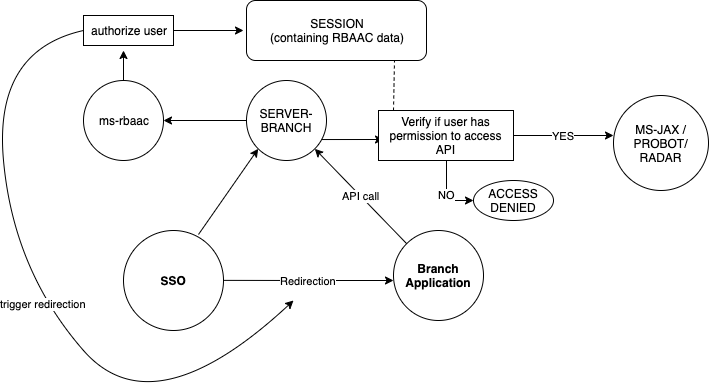

The diagram above was exported from draw.io. Its source (the exported page's mxGraphModel, read from the mxfile embedded in the PNG):
<mxGraphModel dx="946" dy="614" grid="1" gridSize="10" guides="1" tooltips="1" connect="1" arrows="1" fold="1" page="1" pageScale="1" pageWidth="827" pageHeight="1169" math="0" shadow="0">
  <root>
    <mxCell id="0" />
    <mxCell id="1" parent="0" />
    <mxCell id="_3-35DGZk_-3bvKUESyk-32" value="Redirection" style="edgeStyle=orthogonalEdgeStyle;rounded=0;orthogonalLoop=1;jettySize=auto;html=1;" parent="1" source="TvNHr1Z6hqbOrY34ccSS-1" edge="1">
      <mxGeometry relative="1" as="geometry">
        <mxPoint x="470" y="410" as="targetPoint" />
      </mxGeometry>
    </mxCell>
    <mxCell id="TvNHr1Z6hqbOrY34ccSS-1" value="&lt;b&gt;SSO&lt;/b&gt;&lt;br&gt;" style="ellipse;whiteSpace=wrap;html=1;aspect=fixed;rotation=-1;" parent="1" vertex="1">
      <mxGeometry x="200" y="360" width="100" height="100" as="geometry" />
    </mxCell>
    <mxCell id="_3-35DGZk_-3bvKUESyk-17" style="edgeStyle=orthogonalEdgeStyle;rounded=0;orthogonalLoop=1;jettySize=auto;html=1;" parent="1" source="TvNHr1Z6hqbOrY34ccSS-3" edge="1">
      <mxGeometry relative="1" as="geometry">
        <mxPoint x="200" y="180" as="targetPoint" />
      </mxGeometry>
    </mxCell>
    <mxCell id="TvNHr1Z6hqbOrY34ccSS-3" value="ms-rbaac&lt;br&gt;" style="ellipse;whiteSpace=wrap;html=1;aspect=fixed;" parent="1" vertex="1">
      <mxGeometry x="160" y="210" width="80" height="80" as="geometry" />
    </mxCell>
    <mxCell id="_3-35DGZk_-3bvKUESyk-6" value="&lt;b&gt;Branch Application&lt;/b&gt;" style="ellipse;whiteSpace=wrap;html=1;aspect=fixed;" parent="1" vertex="1">
      <mxGeometry x="470" y="360" width="90" height="90" as="geometry" />
    </mxCell>
    <mxCell id="_3-35DGZk_-3bvKUESyk-9" value="SESSION&lt;br&gt;(containing RBAAC data)" style="rounded=1;whiteSpace=wrap;html=1;" parent="1" vertex="1">
      <mxGeometry x="323" y="130" width="180" height="60" as="geometry" />
    </mxCell>
    <mxCell id="_3-35DGZk_-3bvKUESyk-20" style="edgeStyle=orthogonalEdgeStyle;rounded=0;orthogonalLoop=1;jettySize=auto;html=1;" parent="1" source="_3-35DGZk_-3bvKUESyk-12" edge="1">
      <mxGeometry relative="1" as="geometry">
        <mxPoint x="320" y="160" as="targetPoint" />
      </mxGeometry>
    </mxCell>
    <mxCell id="_3-35DGZk_-3bvKUESyk-12" value="authorize user" style="rounded=0;whiteSpace=wrap;html=1;" parent="1" vertex="1">
      <mxGeometry x="160" y="145" width="90" height="30" as="geometry" />
    </mxCell>
    <mxCell id="_3-35DGZk_-3bvKUESyk-30" style="edgeStyle=orthogonalEdgeStyle;rounded=0;orthogonalLoop=1;jettySize=auto;html=1;entryX=1;entryY=0.5;entryDx=0;entryDy=0;" parent="1" source="_3-35DGZk_-3bvKUESyk-26" target="TvNHr1Z6hqbOrY34ccSS-3" edge="1">
      <mxGeometry relative="1" as="geometry" />
    </mxCell>
    <mxCell id="_3-35DGZk_-3bvKUESyk-26" value="SERVER-BRANCH" style="ellipse;whiteSpace=wrap;html=1;aspect=fixed;" parent="1" vertex="1">
      <mxGeometry x="323" y="210" width="80" height="80" as="geometry" />
    </mxCell>
    <mxCell id="_3-35DGZk_-3bvKUESyk-29" value="" style="endArrow=classic;html=1;exitX=0.758;exitY=0.044;exitDx=0;exitDy=0;exitPerimeter=0;entryX=0;entryY=1;entryDx=0;entryDy=0;" parent="1" source="TvNHr1Z6hqbOrY34ccSS-1" target="_3-35DGZk_-3bvKUESyk-26" edge="1">
      <mxGeometry width="50" height="50" relative="1" as="geometry">
        <mxPoint x="100" y="500" as="sourcePoint" />
        <mxPoint x="310" y="280" as="targetPoint" />
      </mxGeometry>
    </mxCell>
    <mxCell id="_3-35DGZk_-3bvKUESyk-33" value="trigger redirection&lt;br&gt;" style="curved=1;endArrow=classic;html=1;exitX=0;exitY=0.5;exitDx=0;exitDy=0;" parent="1" source="_3-35DGZk_-3bvKUESyk-12" edge="1">
      <mxGeometry width="50" height="50" relative="1" as="geometry">
        <mxPoint x="160" y="530" as="sourcePoint" />
        <mxPoint x="370" y="430" as="targetPoint" />
        <Array as="points">
          <mxPoint x="70" y="180" />
          <mxPoint x="90" y="400" />
          <mxPoint x="230" y="560" />
        </Array>
      </mxGeometry>
    </mxCell>
    <mxCell id="_3-35DGZk_-3bvKUESyk-34" value="API call" style="endArrow=classic;html=1;exitX=0;exitY=0;exitDx=0;exitDy=0;entryX=1;entryY=1;entryDx=0;entryDy=0;" parent="1" source="_3-35DGZk_-3bvKUESyk-6" target="_3-35DGZk_-3bvKUESyk-26" edge="1">
      <mxGeometry width="50" height="50" relative="1" as="geometry">
        <mxPoint x="80" y="580" as="sourcePoint" />
        <mxPoint x="130" y="530" as="targetPoint" />
      </mxGeometry>
    </mxCell>
    <mxCell id="_3-35DGZk_-3bvKUESyk-35" value="" style="endArrow=classic;html=1;exitX=0.938;exitY=0.738;exitDx=0;exitDy=0;exitPerimeter=0;" parent="1" source="_3-35DGZk_-3bvKUESyk-26" edge="1">
      <mxGeometry width="50" height="50" relative="1" as="geometry">
        <mxPoint x="80" y="580" as="sourcePoint" />
        <mxPoint x="460" y="269" as="targetPoint" />
      </mxGeometry>
    </mxCell>
    <mxCell id="_3-35DGZk_-3bvKUESyk-38" value="YES" style="edgeStyle=orthogonalEdgeStyle;rounded=0;orthogonalLoop=1;jettySize=auto;html=1;" parent="1" source="_3-35DGZk_-3bvKUESyk-36" edge="1">
      <mxGeometry relative="1" as="geometry">
        <mxPoint x="690" y="265" as="targetPoint" />
      </mxGeometry>
    </mxCell>
    <mxCell id="_3-35DGZk_-3bvKUESyk-42" value="NO" style="edgeStyle=orthogonalEdgeStyle;rounded=0;orthogonalLoop=1;jettySize=auto;html=1;entryX=0;entryY=0.5;entryDx=0;entryDy=0;" parent="1" source="_3-35DGZk_-3bvKUESyk-36" target="_3-35DGZk_-3bvKUESyk-41" edge="1">
      <mxGeometry relative="1" as="geometry" />
    </mxCell>
    <mxCell id="_3-35DGZk_-3bvKUESyk-36" value="Verify if user has permission to access API" style="rounded=0;whiteSpace=wrap;html=1;" parent="1" vertex="1">
      <mxGeometry x="455" y="240" width="135" height="50" as="geometry" />
    </mxCell>
    <mxCell id="_3-35DGZk_-3bvKUESyk-37" value="" style="endArrow=none;dashed=1;html=1;" parent="1" edge="1">
      <mxGeometry width="50" height="50" relative="1" as="geometry">
        <mxPoint x="470" y="240" as="sourcePoint" />
        <mxPoint x="471" y="190" as="targetPoint" />
      </mxGeometry>
    </mxCell>
    <mxCell id="_3-35DGZk_-3bvKUESyk-41" value="ACCESS DENIED" style="ellipse;whiteSpace=wrap;html=1;" parent="1" vertex="1">
      <mxGeometry x="550" y="310" width="80" height="40" as="geometry" />
    </mxCell>
    <mxCell id="_3-35DGZk_-3bvKUESyk-43" value="MS-JAX / PROBOT/ RADAR" style="ellipse;whiteSpace=wrap;html=1;aspect=fixed;" parent="1" vertex="1">
      <mxGeometry x="690" y="225" width="95" height="95" as="geometry" />
    </mxCell>
  </root>
</mxGraphModel>